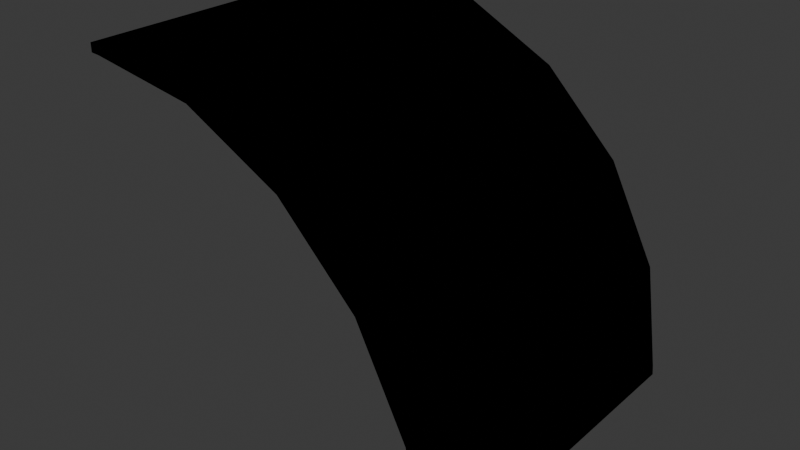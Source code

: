 # Source: FI-021_Observatory_CurvedRoof.blend  (saved by Blender 4.2.66; exported with 4.5.12 LTS)
import bpy
from mathutils import Matrix  # noqa: F401  (used for matrix-valued properties, if any)

bpy.ops.wm.read_factory_settings(use_empty=True)
scene = bpy.context.scene
scene.name = 'Scene'

# ---- collections
col_collection = bpy.data.collections.new('Collection'); scene.collection.children.link(col_collection)
col_export = bpy.data.collections.new('Export'); scene.collection.children.link(col_export)

# ---- materials (node trees are filled in below, after node groups)
mat_material = bpy.data.materials.new('Material')

# ---- node groups
ng_smooth_by_angle = bpy.data.node_groups.new('Smooth by Angle', 'GeometryNodeTree')
_s = ng_smooth_by_angle.interface.new_socket(name='Mesh', in_out='OUTPUT', socket_type='NodeSocketGeometry')
_s = ng_smooth_by_angle.interface.new_socket(name='Mesh', in_out='INPUT', socket_type='NodeSocketGeometry')
_s = ng_smooth_by_angle.interface.new_socket(name='Angle', in_out='INPUT', socket_type='NodeSocketFloat')
_s.subtype = 'ANGLE'
_s.default_value = 0.5236
_s.min_value = 0.0
_s.max_value = 3.142
_s.description = 'Maximum face angle for smooth edges'
_s = ng_smooth_by_angle.interface.new_socket(name='Ignore Sharpness', in_out='INPUT', socket_type='NodeSocketBool')
_s.force_non_field = True
ng_smooth_by_angle.description = 'Set the sharpness of mesh edges based on the angle between the neighboring faces'
ng_smooth_by_angle.is_modifier = True
_N = ng_smooth_by_angle.nodes; _L = ng_smooth_by_angle.links
n0 = _N.new('GeometryNodeSetShadeSmooth'); n0.name = 'Set Shade Smooth'; n0.location = (120, -80)
n0.domain = 'EDGE'
n1 = _N.new('GeometryNodeSetShadeSmooth'); n1.name = 'Set Shade Smooth.001'; n1.location = (300, -80)
n2 = _N.new('NodeGroupOutput'); n2.name = 'Group Output'; n2.location = (480, -80)
n3 = _N.new('GeometryNodeInputMeshEdgeAngle'); n3.name = 'Edge Angle'; n3.location = (-440, -240)
n4 = _N.new('NodeGroupInput'); n4.name = 'Group Input'; n4.location = (-80, -80)
n5 = _N.new('GeometryNodeInputEdgeSmooth'); n5.name = 'Is Edge Smooth'; n5.location = (-260, -120)
n6 = _N.new('GeometryNodeInputShadeSmooth'); n6.name = 'Is Shade Smooth'; n6.location = (-440, -397)
n7 = _N.new('FunctionNodeCompare'); n7.name = 'Compare'; n7.location = (-260, -260)
n7.operation = 'LESS_EQUAL'
n7.inputs[6].default_value = (0.0, 0.0, 0.0, 0.0)
n7.inputs[7].default_value = (0.0, 0.0, 0.0, 0.0)
n8 = _N.new('FunctionNodeBooleanMath'); n8.name = 'Boolean Math.001'; n8.location = (-80, -260)
n9 = _N.new('NodeGroupInput'); n9.name = 'Group Input.001'; n9.location = (-440, -329)
n10 = _N.new('NodeGroupInput'); n10.name = 'Group Input.002'; n10.location = (-259, -189)
n11 = _N.new('FunctionNodeBooleanMath'); n11.name = 'Boolean Math'; n11.location = (-80, -149)
n11.operation = 'OR'
n12 = _N.new('FunctionNodeBooleanMath'); n12.name = 'Boolean Math.002'; n12.location = (-260, -380)
n12.operation = 'OR'
n13 = _N.new('NodeGroupInput'); n13.name = 'Group Input.003'; n13.location = (-440, -460)
_L.new(n3.outputs[0], n7.inputs[0])
_L.new(n1.outputs[0], n2.inputs[0])
_L.new(n9.outputs[1], n7.inputs[1])
_L.new(n7.outputs[0], n8.inputs[0])
_L.new(n4.outputs[0], n0.inputs[0])
_L.new(n0.outputs[0], n1.inputs[0])
_L.new(n8.outputs[0], n0.inputs[2])
_L.new(n10.outputs[2], n11.inputs[1])
_L.new(n5.outputs[0], n11.inputs[0])
_L.new(n11.outputs[0], n0.inputs[1])
_L.new(n13.outputs[2], n12.inputs[1])
_L.new(n6.outputs[0], n12.inputs[0])
_L.new(n12.outputs[0], n8.inputs[1])
n2.is_active_output = True

# ---- material node trees
mat_material.use_nodes = True; mat_material.node_tree.nodes.clear()
_N = mat_material.node_tree.nodes; _L = mat_material.node_tree.links

# ---- world
world_world = bpy.data.worlds.new('World'); scene.world = world_world
world_world.use_nodes = True; world_world.node_tree.nodes.clear()
_N = world_world.node_tree.nodes; _L = world_world.node_tree.links
n0 = _N.new('ShaderNodeOutputWorld'); n0.name = 'World Output'; n0.location = (300, 300)
n1 = _N.new('ShaderNodeBackground'); n1.name = 'Background'; n1.location = (10, 300)
n1.inputs[0].default_value = (0.05088, 0.05088, 0.05088, 1.0)
_L.new(n1.outputs[0], n0.inputs[0])
n0.is_active_output = True
world_world.color = (0.05088, 0.05088, 0.05088)
world_world.sun_shadow_jitter_overblur = 0.0

# ---- meshes
me_cube_001 = bpy.data.meshes.new('Cube.001')
me_cube_001.from_pydata([(-1.0, 1.0, 1.952), (-1.0, 1.0, 2.0), (0.9524, 1.0, 0.0), (1.0, 1.0, 0.0), (0.864, 1.0, 0.6369), (0.9098, 1.0, 0.6518), (0.5936, 1.0, 1.168), (0.6326, 1.0, 1.196), (0.1725, 1.0, 1.589), (0.2008, 1.0, 1.628), (-0.3582, 1.0, 1.859), (-0.3433, 1.0, 1.905), (-1.0, -1.0, 2.0), (-1.0, -1.0, 1.952), (1.0, -1.0, 1.51e-07), (0.9524, -1.0, 1.51e-07), (0.9098, -1.0, 0.6518), (0.864, -1.0, 0.6369), (0.6326, -1.0, 1.196), (0.5936, -1.0, 1.168), (0.2008, -1.0, 1.628), (0.1725, -1.0, 1.589), (-0.3433, -1.0, 1.905), (-0.3582, -1.0, 1.859), (-0.946, 1.0, 1.948), (-0.9452, 1.0, 1.995), (-0.9452, -1.0, 1.995), (-0.946, -1.0, 1.948), (0.948, 1.0, 0.0538), (0.9955, 1.0, 0.05454), (0.9955, -1.0, 0.05454), (0.948, -1.0, 0.0538)], [], [(24, 0, 1, 25), (8, 10, 11, 9), (6, 8, 9, 7), (4, 6, 7, 5), (26, 12, 13, 27), (20, 22, 23, 21), (18, 20, 21, 19), (16, 18, 19, 17), (22, 26, 27, 23), (10, 24, 25, 11), (2, 28, 29, 3), (14, 30, 31, 15), (30, 16, 17, 31), (5, 29, 28, 4), (13, 12, 1, 0), (12, 26, 25, 1), (26, 22, 11, 25), (22, 20, 9, 11), (20, 18, 7, 9), (18, 16, 5, 7), (16, 30, 29, 5), (30, 14, 3, 29), (14, 15, 2, 3), (15, 31, 28, 2), (31, 17, 4, 28), (17, 19, 6, 4), (19, 21, 8, 6), (21, 23, 10, 8), (23, 27, 24, 10), (27, 13, 0, 24)])
me_cube_001.polygons.foreach_set('use_smooth', [True] * 30)
_uv = me_cube_001.uv_layers.new(name='UVMap')
_uv.uv.foreach_set('vector', [0.007606, 0.01638, -2.29e-08, 0.007332, 0.007332, 4.537e-09, 0.01504, 0.009174, 0.1246, 0.244, 0.08448, 0.1206, 0.09383, 0.1158, 0.135, 0.2424, 0.1246, 0.3738, 0.1246, 0.244, 0.135, 0.2424, 0.135, 0.3754, 0.08451, 0.4972, 0.1246, 0.3738, 0.135, 0.3754, 0.09386, 0.5019, 0.2549, 0.009174, 0.2626, 1.072e-08, 0.2699, 0.007332, 0.2623, 0.01638, 0.135, 0.2424, 0.1761, 0.1158, 0.1855, 0.1206, 0.1453, 0.244, 0.135, 0.3754, 0.135, 0.2424, 0.1453, 0.244, 0.1453, 0.3738, 0.1761, 0.5019, 0.135, 0.3754, 0.1453, 0.3738, 0.1854, 0.4972, 0.1761, 0.1158, 0.2549, 0.009174, 0.2623, 0.01638, 0.1855, 0.1206, 0.08448, 0.1206, 0.007606, 0.01638, 0.01504, 0.009174, 0.09383, 0.1158, 6.733e-09, 0.6089, 0.007607, 0.6, 0.01504, 0.6072, 0.007334, 0.6163, 0.2626, 0.6163, 0.2549, 0.6072, 0.2623, 0.6, 0.2699, 0.6089, 0.2549, 0.6072, 0.1761, 0.5019, 0.1854, 0.4972, 0.2623, 0.6, 0.09386, 0.5019, 0.01504, 0.6072, 0.007607, 0.6, 0.08451, 0.4972, 0.7057, 0.4358, 0.7159, 0.4358, 0.7159, 0.8715, 0.7057, 0.8715, 0.1971, 0.7558, 0.1971, 0.7605, 0.02071, 0.7605, 0.02071, 0.7558, 0.1971, 0.7605, 0.1971, 0.8128, 0.02071, 0.8128, 0.02071, 0.7605, 0.1971, 0.8128, 0.1971, 0.8664, 0.02071, 0.8664, 0.02071, 0.8128, 0.1971, 0.8664, 0.1971, 0.9157, 0.02071, 0.9157, 0.02071, 0.8664, 0.1971, 0.9157, 0.1971, 0.9559, 0.02071, 0.9559, 0.02071, 0.9157, 0.1971, 0.9559, 0.1971, 0.9821, 0.02071, 0.9821, 0.02071, 0.9559, 0.1971, 0.9821, 0.1971, 0.9842, 0.02071, 0.9842, 0.02071, 0.9821, 0.7159, 0.4358, 0.7258, 0.4358, 0.7258, 0.8715, 0.7159, 0.8715, 0.5413, 0.5357, 0.5413, 0.5241, 0.9926, 0.5241, 0.9926, 0.5357, 0.5399, 0.534, 0.5406, 0.4062, 0.992, 0.4062, 0.9913, 0.534, 0.5413, 0.4754, 0.5413, 0.3469, 0.9926, 0.3469, 0.9926, 0.4754, 0.5413, 0.3469, 0.5413, 0.2185, 0.9926, 0.2185, 0.9926, 0.3469, 0.5406, 0.2049, 0.54, 0.06848, 0.9914, 0.06848, 0.992, 0.2049, 0.9914, 0.004254, 0.992, 0.1128, 0.5406, 0.1128, 0.54, 0.004253, 0.5413, 0.01225, 0.5413, 0.0006164, 0.9926, 0.0006166, 0.9926, 0.01225])
me_cube_001.materials.append(mat_material)
me_cube_001.update()

# ---- objects
ob_fi_021_observatory_smoothcurvedroof = bpy.data.objects.new('FI-021-Observatory SmoothCurvedRoof', me_cube_001)

# ---- transforms, parenting, visibility, modifiers, constraints
ob_fi_021_observatory_smoothcurvedroof.location = (0.0, 0.0, 0.0)
_m = ob_fi_021_observatory_smoothcurvedroof.modifiers.new('Smooth by Angle', 'NODES')
_m.node_group = ng_smooth_by_angle
_m.use_pin_to_last = True
_m.show_group_selector = False

# ---- collection membership
col_export.objects.link(ob_fi_021_observatory_smoothcurvedroof)

# ---- scene / render settings (as saved in the file)
scene.frame_start = 1; scene.frame_end = 250; scene.frame_set(1)
scene.render.engine = 'BLENDER_EEVEE_NEXT'
bpy.context.view_layer.update()

# ---- added for rendering (the .blend has no active camera and no usable light): camera, sun
cam_auto = bpy.data.cameras.new('AutoCamera')
cam_auto.lens = 50.0
cam_auto.sensor_width = 36.0
cam_auto.clip_end = 1000.0
ob_auto_camera = bpy.data.objects.new('AutoCamera', cam_auto)
scene.collection.objects.link(ob_auto_camera)
ob_auto_camera.location = (3.20507, -3.84609, 3.56406)
ob_auto_camera.rotation_euler = (1.09748, -7.21219e-08, 0.694738)
scene.camera = ob_auto_camera
light_auto_sun = bpy.data.lights.new('AutoSun', 'SUN')
light_auto_sun.energy = 3.0
light_auto_sun.angle = 0.0523599
ob_auto_sun = bpy.data.objects.new('AutoSun', light_auto_sun)
scene.collection.objects.link(ob_auto_sun)
ob_auto_sun.rotation_euler = (0.872665, 0.174533, 0.523599)
bpy.context.view_layer.update()

